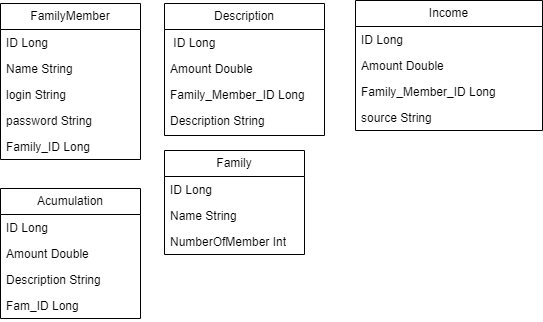

The diagram above was exported from draw.io. Its source (the exported page's mxGraphModel, read from the mxfile embedded in the PNG):
<mxGraphModel dx="1409" dy="600" grid="0" gridSize="10" guides="1" tooltips="1" connect="1" arrows="1" fold="1" page="0" pageScale="1" pageWidth="827" pageHeight="1169" math="0" shadow="0">
  <root>
    <mxCell id="0" />
    <mxCell id="1" parent="0" />
    <mxCell id="L_GW6uQqM7u_KhBLa2Ok-1" value="Description" style="swimlane;fontStyle=0;childLayout=stackLayout;horizontal=1;startSize=26;fillColor=none;horizontalStack=0;resizeParent=1;resizeParentMax=0;resizeLast=0;collapsible=1;marginBottom=0;whiteSpace=wrap;html=1;" vertex="1" parent="1">
      <mxGeometry x="118" y="249" width="160" height="132" as="geometry" />
    </mxCell>
    <mxCell id="L_GW6uQqM7u_KhBLa2Ok-2" value="&amp;nbsp;ID Long" style="text;strokeColor=none;fillColor=none;align=left;verticalAlign=top;spacingLeft=4;spacingRight=4;overflow=hidden;rotatable=0;points=[[0,0.5],[1,0.5]];portConstraint=eastwest;whiteSpace=wrap;html=1;" vertex="1" parent="L_GW6uQqM7u_KhBLa2Ok-1">
      <mxGeometry y="26" width="160" height="26" as="geometry" />
    </mxCell>
    <mxCell id="L_GW6uQqM7u_KhBLa2Ok-3" value="Amount Double" style="text;strokeColor=none;fillColor=none;align=left;verticalAlign=top;spacingLeft=4;spacingRight=4;overflow=hidden;rotatable=0;points=[[0,0.5],[1,0.5]];portConstraint=eastwest;whiteSpace=wrap;html=1;" vertex="1" parent="L_GW6uQqM7u_KhBLa2Ok-1">
      <mxGeometry y="52" width="160" height="26" as="geometry" />
    </mxCell>
    <mxCell id="L_GW6uQqM7u_KhBLa2Ok-4" value="Family_Member_ID Long" style="text;strokeColor=none;fillColor=none;align=left;verticalAlign=top;spacingLeft=4;spacingRight=4;overflow=hidden;rotatable=0;points=[[0,0.5],[1,0.5]];portConstraint=eastwest;whiteSpace=wrap;html=1;" vertex="1" parent="L_GW6uQqM7u_KhBLa2Ok-1">
      <mxGeometry y="78" width="160" height="26" as="geometry" />
    </mxCell>
    <mxCell id="L_GW6uQqM7u_KhBLa2Ok-27" value="Description String" style="text;strokeColor=none;fillColor=none;align=left;verticalAlign=top;spacingLeft=4;spacingRight=4;overflow=hidden;rotatable=0;points=[[0,0.5],[1,0.5]];portConstraint=eastwest;whiteSpace=wrap;html=1;" vertex="1" parent="L_GW6uQqM7u_KhBLa2Ok-1">
      <mxGeometry y="104" width="160" height="28" as="geometry" />
    </mxCell>
    <mxCell id="L_GW6uQqM7u_KhBLa2Ok-5" value="FamilyMember" style="swimlane;fontStyle=0;childLayout=stackLayout;horizontal=1;startSize=26;fillColor=none;horizontalStack=0;resizeParent=1;resizeParentMax=0;resizeLast=0;collapsible=1;marginBottom=0;whiteSpace=wrap;html=1;" vertex="1" parent="1">
      <mxGeometry x="-46" y="249" width="140" height="156" as="geometry" />
    </mxCell>
    <mxCell id="L_GW6uQqM7u_KhBLa2Ok-6" value="ID Long" style="text;strokeColor=none;fillColor=none;align=left;verticalAlign=top;spacingLeft=4;spacingRight=4;overflow=hidden;rotatable=0;points=[[0,0.5],[1,0.5]];portConstraint=eastwest;whiteSpace=wrap;html=1;" vertex="1" parent="L_GW6uQqM7u_KhBLa2Ok-5">
      <mxGeometry y="26" width="140" height="26" as="geometry" />
    </mxCell>
    <mxCell id="L_GW6uQqM7u_KhBLa2Ok-26" value="Name String" style="text;strokeColor=none;fillColor=none;align=left;verticalAlign=top;spacingLeft=4;spacingRight=4;overflow=hidden;rotatable=0;points=[[0,0.5],[1,0.5]];portConstraint=eastwest;whiteSpace=wrap;html=1;" vertex="1" parent="L_GW6uQqM7u_KhBLa2Ok-5">
      <mxGeometry y="52" width="140" height="26" as="geometry" />
    </mxCell>
    <mxCell id="L_GW6uQqM7u_KhBLa2Ok-7" value="login String" style="text;strokeColor=none;fillColor=none;align=left;verticalAlign=top;spacingLeft=4;spacingRight=4;overflow=hidden;rotatable=0;points=[[0,0.5],[1,0.5]];portConstraint=eastwest;whiteSpace=wrap;html=1;" vertex="1" parent="L_GW6uQqM7u_KhBLa2Ok-5">
      <mxGeometry y="78" width="140" height="26" as="geometry" />
    </mxCell>
    <mxCell id="L_GW6uQqM7u_KhBLa2Ok-8" value="password String" style="text;strokeColor=none;fillColor=none;align=left;verticalAlign=top;spacingLeft=4;spacingRight=4;overflow=hidden;rotatable=0;points=[[0,0.5],[1,0.5]];portConstraint=eastwest;whiteSpace=wrap;html=1;" vertex="1" parent="L_GW6uQqM7u_KhBLa2Ok-5">
      <mxGeometry y="104" width="140" height="26" as="geometry" />
    </mxCell>
    <mxCell id="L_GW6uQqM7u_KhBLa2Ok-25" value="Family_ID Long" style="text;strokeColor=none;fillColor=none;align=left;verticalAlign=top;spacingLeft=4;spacingRight=4;overflow=hidden;rotatable=0;points=[[0,0.5],[1,0.5]];portConstraint=eastwest;whiteSpace=wrap;html=1;" vertex="1" parent="L_GW6uQqM7u_KhBLa2Ok-5">
      <mxGeometry y="130" width="140" height="26" as="geometry" />
    </mxCell>
    <mxCell id="L_GW6uQqM7u_KhBLa2Ok-9" value="Family" style="swimlane;fontStyle=0;childLayout=stackLayout;horizontal=1;startSize=26;fillColor=none;horizontalStack=0;resizeParent=1;resizeParentMax=0;resizeLast=0;collapsible=1;marginBottom=0;whiteSpace=wrap;html=1;" vertex="1" parent="1">
      <mxGeometry x="118" y="396" width="140" height="104" as="geometry" />
    </mxCell>
    <mxCell id="L_GW6uQqM7u_KhBLa2Ok-10" value="ID Long" style="text;strokeColor=none;fillColor=none;align=left;verticalAlign=top;spacingLeft=4;spacingRight=4;overflow=hidden;rotatable=0;points=[[0,0.5],[1,0.5]];portConstraint=eastwest;whiteSpace=wrap;html=1;" vertex="1" parent="L_GW6uQqM7u_KhBLa2Ok-9">
      <mxGeometry y="26" width="140" height="26" as="geometry" />
    </mxCell>
    <mxCell id="L_GW6uQqM7u_KhBLa2Ok-11" value="Name String" style="text;strokeColor=none;fillColor=none;align=left;verticalAlign=top;spacingLeft=4;spacingRight=4;overflow=hidden;rotatable=0;points=[[0,0.5],[1,0.5]];portConstraint=eastwest;whiteSpace=wrap;html=1;" vertex="1" parent="L_GW6uQqM7u_KhBLa2Ok-9">
      <mxGeometry y="52" width="140" height="26" as="geometry" />
    </mxCell>
    <mxCell id="L_GW6uQqM7u_KhBLa2Ok-12" value="NumberOfMember Int" style="text;strokeColor=none;fillColor=none;align=left;verticalAlign=top;spacingLeft=4;spacingRight=4;overflow=hidden;rotatable=0;points=[[0,0.5],[1,0.5]];portConstraint=eastwest;whiteSpace=wrap;html=1;" vertex="1" parent="L_GW6uQqM7u_KhBLa2Ok-9">
      <mxGeometry y="78" width="140" height="26" as="geometry" />
    </mxCell>
    <mxCell id="L_GW6uQqM7u_KhBLa2Ok-17" value="Acumulation" style="swimlane;fontStyle=0;childLayout=stackLayout;horizontal=1;startSize=26;fillColor=none;horizontalStack=0;resizeParent=1;resizeParentMax=0;resizeLast=0;collapsible=1;marginBottom=0;whiteSpace=wrap;html=1;" vertex="1" parent="1">
      <mxGeometry x="-46" y="434" width="140" height="130" as="geometry" />
    </mxCell>
    <mxCell id="L_GW6uQqM7u_KhBLa2Ok-18" value="ID Long" style="text;strokeColor=none;fillColor=none;align=left;verticalAlign=top;spacingLeft=4;spacingRight=4;overflow=hidden;rotatable=0;points=[[0,0.5],[1,0.5]];portConstraint=eastwest;whiteSpace=wrap;html=1;" vertex="1" parent="L_GW6uQqM7u_KhBLa2Ok-17">
      <mxGeometry y="26" width="140" height="26" as="geometry" />
    </mxCell>
    <mxCell id="L_GW6uQqM7u_KhBLa2Ok-19" value="Amount Double" style="text;strokeColor=none;fillColor=none;align=left;verticalAlign=top;spacingLeft=4;spacingRight=4;overflow=hidden;rotatable=0;points=[[0,0.5],[1,0.5]];portConstraint=eastwest;whiteSpace=wrap;html=1;" vertex="1" parent="L_GW6uQqM7u_KhBLa2Ok-17">
      <mxGeometry y="52" width="140" height="26" as="geometry" />
    </mxCell>
    <mxCell id="L_GW6uQqM7u_KhBLa2Ok-20" value="Description String" style="text;strokeColor=none;fillColor=none;align=left;verticalAlign=top;spacingLeft=4;spacingRight=4;overflow=hidden;rotatable=0;points=[[0,0.5],[1,0.5]];portConstraint=eastwest;whiteSpace=wrap;html=1;" vertex="1" parent="L_GW6uQqM7u_KhBLa2Ok-17">
      <mxGeometry y="78" width="140" height="26" as="geometry" />
    </mxCell>
    <mxCell id="L_GW6uQqM7u_KhBLa2Ok-33" value="Fam_ID Long" style="text;strokeColor=none;fillColor=none;align=left;verticalAlign=top;spacingLeft=4;spacingRight=4;overflow=hidden;rotatable=0;points=[[0,0.5],[1,0.5]];portConstraint=eastwest;whiteSpace=wrap;html=1;" vertex="1" parent="L_GW6uQqM7u_KhBLa2Ok-17">
      <mxGeometry y="104" width="140" height="26" as="geometry" />
    </mxCell>
    <mxCell id="L_GW6uQqM7u_KhBLa2Ok-28" value="Income" style="swimlane;fontStyle=0;childLayout=stackLayout;horizontal=1;startSize=26;fillColor=none;horizontalStack=0;resizeParent=1;resizeParentMax=0;resizeLast=0;collapsible=1;marginBottom=0;whiteSpace=wrap;html=1;" vertex="1" parent="1">
      <mxGeometry x="309" y="246" width="187" height="130" as="geometry" />
    </mxCell>
    <mxCell id="L_GW6uQqM7u_KhBLa2Ok-29" value="ID Long" style="text;strokeColor=none;fillColor=none;align=left;verticalAlign=top;spacingLeft=4;spacingRight=4;overflow=hidden;rotatable=0;points=[[0,0.5],[1,0.5]];portConstraint=eastwest;whiteSpace=wrap;html=1;" vertex="1" parent="L_GW6uQqM7u_KhBLa2Ok-28">
      <mxGeometry y="26" width="187" height="26" as="geometry" />
    </mxCell>
    <mxCell id="L_GW6uQqM7u_KhBLa2Ok-30" value="Amount Double" style="text;strokeColor=none;fillColor=none;align=left;verticalAlign=top;spacingLeft=4;spacingRight=4;overflow=hidden;rotatable=0;points=[[0,0.5],[1,0.5]];portConstraint=eastwest;whiteSpace=wrap;html=1;" vertex="1" parent="L_GW6uQqM7u_KhBLa2Ok-28">
      <mxGeometry y="52" width="187" height="26" as="geometry" />
    </mxCell>
    <mxCell id="L_GW6uQqM7u_KhBLa2Ok-31" value="Family_Member_ID Long" style="text;strokeColor=none;fillColor=none;align=left;verticalAlign=top;spacingLeft=4;spacingRight=4;overflow=hidden;rotatable=0;points=[[0,0.5],[1,0.5]];portConstraint=eastwest;whiteSpace=wrap;html=1;" vertex="1" parent="L_GW6uQqM7u_KhBLa2Ok-28">
      <mxGeometry y="78" width="187" height="26" as="geometry" />
    </mxCell>
    <mxCell id="L_GW6uQqM7u_KhBLa2Ok-32" value="source String" style="text;strokeColor=none;fillColor=none;align=left;verticalAlign=top;spacingLeft=4;spacingRight=4;overflow=hidden;rotatable=0;points=[[0,0.5],[1,0.5]];portConstraint=eastwest;whiteSpace=wrap;html=1;" vertex="1" parent="L_GW6uQqM7u_KhBLa2Ok-28">
      <mxGeometry y="104" width="187" height="26" as="geometry" />
    </mxCell>
  </root>
</mxGraphModel>